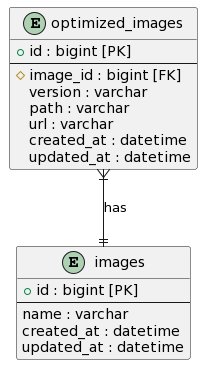

The diagram above was rendered by PlantUML. Its source (embedded in the PNG):
@startuml
entity "images" as images {
  +id : bigint [PK]
  --
  name : varchar
  created_at : datetime
  updated_at : datetime
}

entity "optimized_images" as optimized_images {
  +id : bigint [PK]
  --
  #image_id : bigint [FK]
  version : varchar
  path : varchar
  url : varchar
  created_at : datetime
  updated_at : datetime
}

optimized_images }|--|| images : "has"
@enduml